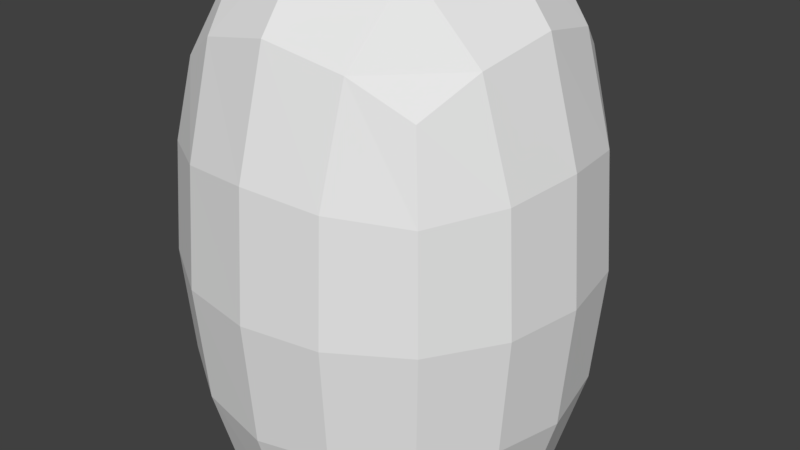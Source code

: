 # Source: Asteroid_005.blend  (saved by Blender 2.79.0; exported with 4.5.12 LTS)
import bpy
from mathutils import Matrix  # noqa: F401  (used for matrix-valued properties, if any)

bpy.ops.wm.read_factory_settings(use_empty=True)
scene = bpy.context.scene
scene.name = 'Scene'

# ---- collections
col_collection_1 = bpy.data.collections.new('Collection 1'); scene.collection.children.link(col_collection_1)

# ---- materials (node trees are filled in below, after node groups)
mat_material = bpy.data.materials.new('Material')
mat_material.alpha_threshold = 0.0
mat_material.use_transparent_shadow = False
mat_material.roughness = 0.5
mat_material.line_color = (0.0, 0.0, 0.0, 1.0)

# ---- material node trees

# ---- world
world_world = bpy.data.worlds.new('World'); scene.world = world_world
world_world.color = (0.05088, 0.05088, 0.05088)
world_world.use_sun_shadow = False
world_world.sun_shadow_jitter_overblur = 0.0
world_world.cycles.sampling_method = 'MANUAL'

# ---- meshes
me_cube = bpy.data.meshes.new('Cube')
me_cube.from_pydata([(1.0, 1.0, -1.0), (1.0, -1.0, -1.0), (-1.0, -1.0, -1.0), (-1.0, 1.0, -1.0), (1.0, 1.0, 3.439), (1.0, -1.0, 3.439), (-1.0, -1.0, 3.439), (-1.0, 1.0, 3.439)], [], [(0, 1, 2, 3), (4, 7, 6, 5), (0, 4, 5, 1), (1, 5, 6, 2), (2, 6, 7, 3), (4, 0, 3, 7)])
me_cube.materials.append(mat_material)
me_cube.use_remesh_preserve_volume = False
me_cube.use_remesh_preserve_attributes = False
me_cube.use_mirror_vertex_groups = False
me_cube.update()

# ---- objects
ob_cube = bpy.data.objects.new('Cube', me_cube)

# ---- transforms, parenting, visibility, modifiers, constraints
ob_cube.location = (0.0, 0.0, 0.0)
ob_cube.lock_rotations_4d = False
ob_cube.empty_display_type = 'ARROWS'
ob_cube.lineart.crease_threshold = 0.0
_m = ob_cube.modifiers.new('Subsurf', 'SUBSURF')
_m.uv_smooth = 'PRESERVE_CORNERS'
_m.quality = 2
_m.levels = 2
_m.show_only_control_edges = False
_m = ob_cube.modifiers.new('Displace', 'DISPLACE')

# ---- collection membership
col_collection_1.objects.link(ob_cube)

# ---- scene / render settings (as saved in the file)
scene.frame_start = 1; scene.frame_end = 250; scene.frame_set(1)
scene.render.engine = 'BLENDER_EEVEE_NEXT'
scene.render.resolution_percentage = 50
scene.render.dither_intensity = 0.0
scene.cycles.use_denoising = False
scene.cycles.samples = 128
scene.cycles.sampling_pattern = 'TABULATED_SOBOL'
scene.cycles.use_adaptive_sampling = False
scene.cycles.use_light_tree = False
scene.cycles.blur_glossy = 0.0
scene.cycles.sample_clamp_indirect = 0.0
scene.view_settings.view_transform = 'Standard'
bpy.context.view_layer.update()

# ---- added for rendering (the .blend has no active camera and no usable light): camera, sun
cam_auto = bpy.data.cameras.new('AutoCamera')
cam_auto.lens = 50.0
cam_auto.sensor_width = 36.0
cam_auto.clip_end = 1000.0
ob_auto_camera = bpy.data.objects.new('AutoCamera', cam_auto)
scene.collection.objects.link(ob_auto_camera)
ob_auto_camera.location = (4.02204, -4.78284, 4.52382)
ob_auto_camera.rotation_euler = (1.09748, -7.21219e-08, 0.694738)
scene.camera = ob_auto_camera
light_auto_sun = bpy.data.lights.new('AutoSun', 'SUN')
light_auto_sun.energy = 3.0
light_auto_sun.angle = 0.0523599
ob_auto_sun = bpy.data.objects.new('AutoSun', light_auto_sun)
scene.collection.objects.link(ob_auto_sun)
ob_auto_sun.rotation_euler = (0.872665, 0.174533, 0.523599)
bpy.context.view_layer.update()
